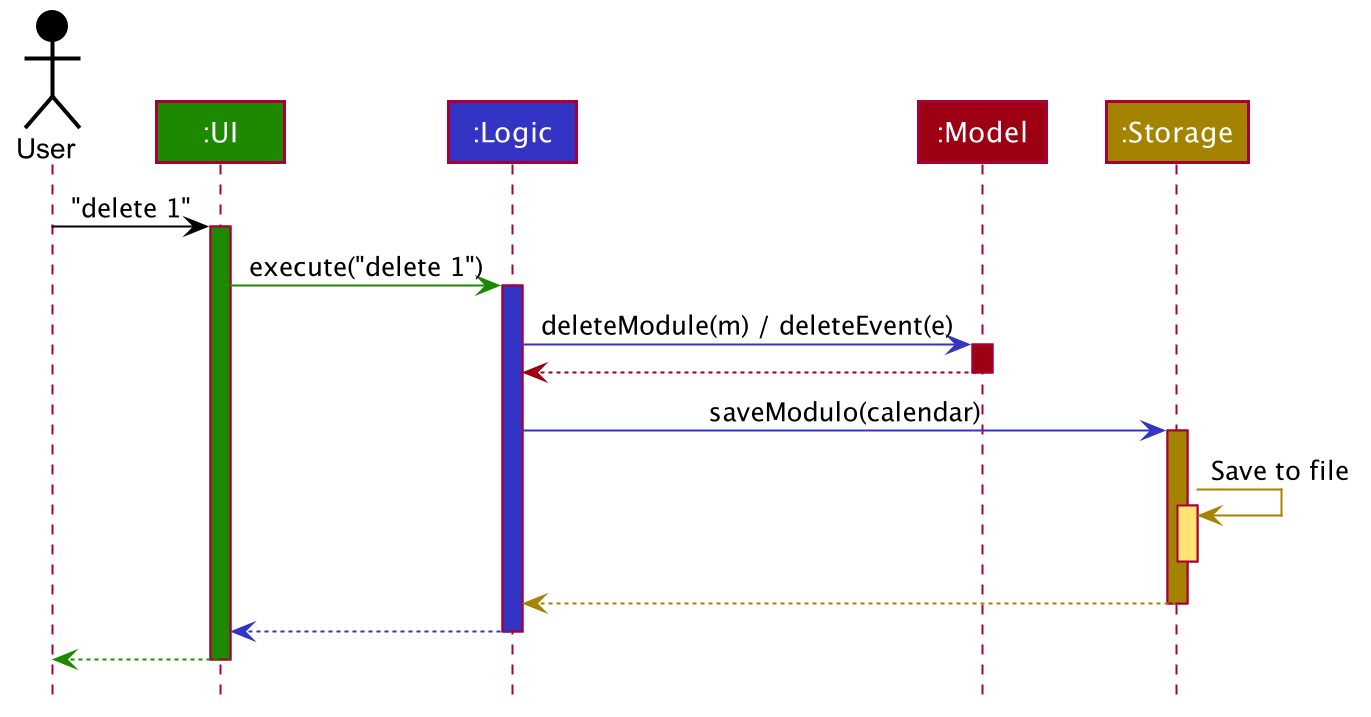

The diagram above was rendered by PlantUML. Its source (embedded in the PNG):
@startuml








skinparam BackgroundColor #FFFFFFF

skinparam Shadowing false

skinparam Class {
    FontColor #FFFFFF
    BorderThickness 1
    BorderColor #FFFFFF
    StereotypeFontColor #FFFFFF
    FontName Arial
}

skinparam Actor {
    BorderColor #000000
    Color #000000
    FontName Arial
}

skinparam Sequence {
    MessageAlign center
    BoxFontSize 15
    BoxPadding 0
    BoxFontColor #FFFFFF
    FontName Arial
}

skinparam Participant {
    FontColor #FFFFFFF
    Padding 20
}

skinparam MinClassWidth 50
skinparam ParticipantPadding 10
skinparam Shadowing false
skinparam DefaultTextAlignment center
skinparam packageStyle Rectangle

hide footbox
hide members
hide circle

Actor User as user #000000
Participant ":UI" as ui #1D8900
Participant ":Logic" as logic #3333C4
Participant ":Model" as model #9D0012
Participant ":Storage" as storage #A38300

user -[#000000]> ui : "delete 1"
activate ui #1D8900

ui -[#1D8900]> logic : execute("delete 1")
activate logic #3333C4

logic -[#3333C4]> model : deleteModule(m) / deleteEvent(e)
activate model #9D0012

model -[#9D0012]-> logic
deactivate model

logic -[#3333C4]> storage : saveModulo(calendar)
activate storage #A38300

storage -[#A38300]> storage : Save to file
activate storage #FFE374
deactivate storage

storage --[#A38300]> logic
deactivate storage

logic --[#3333C4]> ui
deactivate logic

ui--[#1D8900]> user
deactivate ui
@enduml